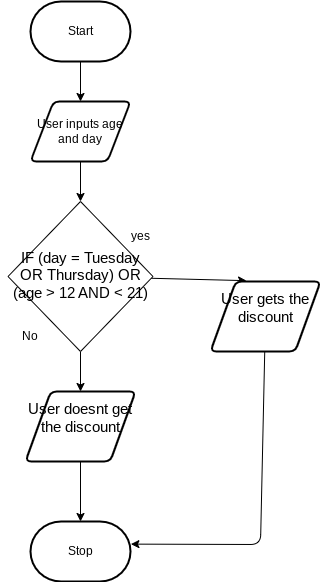

The diagram above was exported from draw.io. Its source (the exported page's mxGraphModel, read from the mxfile embedded in the PNG):
<mxGraphModel dx="520" dy="429" grid="1" gridSize="10" guides="1" tooltips="1" connect="1" arrows="1" fold="1" page="1" pageScale="1" pageWidth="850" pageHeight="1100" math="0" shadow="0">
  <root>
    <mxCell id="0" />
    <mxCell id="1" parent="0" />
    <mxCell id="7" style="edgeStyle=none;html=1;" parent="1" source="2" target="3" edge="1">
      <mxGeometry relative="1" as="geometry" />
    </mxCell>
    <mxCell id="2" value="Start" style="strokeWidth=2;html=1;shape=mxgraph.flowchart.terminator;whiteSpace=wrap;" parent="1" vertex="1">
      <mxGeometry x="300" y="260" width="100" height="60" as="geometry" />
    </mxCell>
    <mxCell id="8" style="edgeStyle=none;html=1;" parent="1" source="3" edge="1">
      <mxGeometry relative="1" as="geometry">
        <mxPoint x="350" y="460" as="targetPoint" />
      </mxGeometry>
    </mxCell>
    <mxCell id="3" value="User inputs age and day" style="shape=parallelogram;html=1;strokeWidth=2;perimeter=parallelogramPerimeter;whiteSpace=wrap;rounded=1;arcSize=12;size=0.23;" parent="1" vertex="1">
      <mxGeometry x="300" y="360" width="100" height="60" as="geometry" />
    </mxCell>
    <mxCell id="10" style="edgeStyle=none;html=1;" parent="1" source="5" target="6" edge="1">
      <mxGeometry relative="1" as="geometry" />
    </mxCell>
    <mxCell id="5" value="&lt;span id=&quot;docs-internal-guid-53308b96-7fff-50a0-43fb-136b3a0d023f&quot;&gt;&lt;p dir=&quot;ltr&quot; style=&quot;line-height: 1.2 ; margin-top: 0pt ; margin-bottom: 0pt&quot;&gt;&lt;span style=&quot;font-size: 11pt ; font-family: &amp;#34;cabin&amp;#34; , sans-serif ; background-color: transparent ; vertical-align: baseline&quot;&gt;User doesnt get the discount&lt;/span&gt;&lt;/p&gt;&lt;div&gt;&lt;span style=&quot;font-size: 11pt ; font-family: &amp;#34;cabin&amp;#34; , sans-serif ; color: rgb(0 , 0 , 0) ; background-color: transparent ; vertical-align: baseline&quot;&gt;&lt;br&gt;&lt;/span&gt;&lt;/div&gt;&lt;/span&gt;" style="shape=parallelogram;html=1;strokeWidth=2;perimeter=parallelogramPerimeter;whiteSpace=wrap;rounded=1;arcSize=12;size=0.23;" parent="1" vertex="1">
      <mxGeometry x="295" y="650" width="110" height="70" as="geometry" />
    </mxCell>
    <mxCell id="6" value="Stop" style="strokeWidth=2;html=1;shape=mxgraph.flowchart.terminator;whiteSpace=wrap;" parent="1" vertex="1">
      <mxGeometry x="300" y="780" width="100" height="60" as="geometry" />
    </mxCell>
    <mxCell id="13" style="edgeStyle=none;html=1;entryX=0.5;entryY=0;entryDx=0;entryDy=0;fontColor=#F0F0F0;" edge="1" parent="1" source="11" target="5">
      <mxGeometry relative="1" as="geometry" />
    </mxCell>
    <mxCell id="14" style="edgeStyle=none;html=1;entryX=0.327;entryY=-0.012;entryDx=0;entryDy=0;entryPerimeter=0;fontColor=#F0F0F0;" edge="1" parent="1" source="11" target="12">
      <mxGeometry relative="1" as="geometry" />
    </mxCell>
    <mxCell id="11" value="&amp;nbsp;&lt;span id=&quot;docs-internal-guid-e47e0e09-7fff-875d-5ef6-5627a097eb3d&quot;&gt;&lt;p dir=&quot;ltr&quot; style=&quot;line-height: 1.2 ; margin-top: 0pt ; margin-bottom: 0pt&quot;&gt;&lt;span style=&quot;font-size: 11pt ; font-family: &amp;#34;cabin&amp;#34; , sans-serif ; background-color: transparent ; vertical-align: baseline&quot;&gt;&lt;font color=&quot;#000000&quot;&gt;IF (day = Tuesday OR Thursday) OR (age &amp;gt; 12 AND &amp;lt; 21)&lt;/font&gt;&lt;/span&gt;&lt;/p&gt;&lt;div&gt;&lt;span style=&quot;font-size: 11pt ; font-family: &amp;#34;cabin&amp;#34; , sans-serif ; color: rgb(0 , 0 , 0) ; background-color: transparent ; vertical-align: baseline&quot;&gt;&lt;br&gt;&lt;/span&gt;&lt;/div&gt;&lt;/span&gt;" style="rhombus;whiteSpace=wrap;html=1;" vertex="1" parent="1">
      <mxGeometry x="277.5" y="460" width="145" height="150" as="geometry" />
    </mxCell>
    <mxCell id="15" style="edgeStyle=none;html=1;fontColor=#F0F0F0;entryX=1.004;entryY=0.377;entryDx=0;entryDy=0;entryPerimeter=0;" edge="1" parent="1" source="12" target="6">
      <mxGeometry relative="1" as="geometry">
        <mxPoint x="535" y="840" as="targetPoint" />
        <Array as="points">
          <mxPoint x="530" y="803" />
        </Array>
      </mxGeometry>
    </mxCell>
    <mxCell id="12" value="&lt;span id=&quot;docs-internal-guid-53308b96-7fff-50a0-43fb-136b3a0d023f&quot;&gt;&lt;p dir=&quot;ltr&quot; style=&quot;line-height: 1.2 ; margin-top: 0pt ; margin-bottom: 0pt&quot;&gt;&lt;span style=&quot;font-size: 11pt ; font-family: &amp;#34;cabin&amp;#34; , sans-serif ; background-color: transparent ; vertical-align: baseline&quot;&gt;User gets the discount&lt;/span&gt;&lt;/p&gt;&lt;div&gt;&lt;span style=&quot;font-size: 11pt ; font-family: &amp;#34;cabin&amp;#34; , sans-serif ; color: rgb(0 , 0 , 0) ; background-color: transparent ; vertical-align: baseline&quot;&gt;&lt;br&gt;&lt;/span&gt;&lt;/div&gt;&lt;/span&gt;" style="shape=parallelogram;html=1;strokeWidth=2;perimeter=parallelogramPerimeter;whiteSpace=wrap;rounded=1;arcSize=12;size=0.23;" vertex="1" parent="1">
      <mxGeometry x="480" y="540" width="110" height="70" as="geometry" />
    </mxCell>
    <mxCell id="16" value="&lt;font color=&quot;#000000&quot;&gt;yes&lt;span style=&quot;font-family: monospace ; font-size: 0px&quot;&gt;%3CmxGraphModel%3E%3Croot%3E%3CmxCell%20id%3D%220%22%2F%3E%3CmxCell%20id%3D%221%22%20parent%3D%220%22%2F%3E%3CmxCell%20id%3D%222%22%20value%3D%22%26lt%3Bspan%20id%3D%26quot%3Bdocs-internal-guid-53308b96-7fff-50a0-43fb-136b3a0d023f%26quot%3B%26gt%3B%26lt%3Bp%20dir%3D%26quot%3Bltr%26quot%3B%20style%3D%26quot%3Bline-height%3A%201.2%20%3B%20margin-top%3A%200pt%20%3B%20margin-bottom%3A%200pt%26quot%3B%26gt%3B%26lt%3Bspan%20style%3D%26quot%3Bfont-size%3A%2011pt%20%3B%20font-family%3A%20%26amp%3B%2334%3Bcabin%26amp%3B%2334%3B%20%2C%20sans-serif%20%3B%20background-color%3A%20transparent%20%3B%20vertical-align%3A%20baseline%26quot%3B%26gt%3BUser%20doesnt%20get%20the%20discount%26lt%3B%2Fspan%26gt%3B%26lt%3B%2Fp%26gt%3B%26lt%3Bdiv%26gt%3B%26lt%3Bspan%20style%3D%26quot%3Bfont-size%3A%2011pt%20%3B%20font-family%3A%20%26amp%3B%2334%3Bcabin%26amp%3B%2334%3B%20%2C%20sans-serif%20%3B%20color%3A%20rgb(0%20%2C%200%20%2C%200)%20%3B%20background-color%3A%20transparent%20%3B%20vertical-align%3A%20baseline%26quot%3B%26gt%3B%26lt%3Bbr%26gt%3B%26lt%3B%2Fspan%26gt%3B%26lt%3B%2Fdiv%26gt%3B%26lt%3B%2Fspan%26gt%3B%22%20style%3D%22shape%3Dparallelogram%3Bhtml%3D1%3BstrokeWidth%3D2%3Bperimeter%3DparallelogramPerimeter%3BwhiteSpace%3Dwrap%3Brounded%3D1%3BarcSize%3D12%3Bsize%3D0.23%3B%22%20vertex%3D%221%22%20parent%3D%221%22%3E%3CmxGeometry%20x%3D%22300%22%20y%3D%22650%22%20width%3D%22110%22%20height%3D%2270%22%20as%3D%22geometry%22%2F%3E%3C%2FmxCell%3E%3C%2Froot%3E%3C%2FmxGraphModel%3E&lt;/span&gt;&lt;span style=&quot;font-family: monospace ; font-size: 0px&quot;&gt;%3CmxGraphModel%3E%3Croot%3E%3CmxCell%20id%3D%220%22%2F%3E%3CmxCell%20id%3D%221%22%20parent%3D%220%22%2F%3E%3CmxCell%20id%3D%222%22%20value%3D%22%26lt%3Bspan%20id%3D%26quot%3Bdocs-internal-guid-53308b96-7fff-50a0-43fb-136b3a0d023f%26quot%3B%26gt%3B%26lt%3Bp%20dir%3D%26quot%3Bltr%26quot%3B%20style%3D%26quot%3Bline-height%3A%201.2%20%3B%20margin-top%3A%200pt%20%3B%20margin-bottom%3A%200pt%26quot%3B%26gt%3B%26lt%3Bspan%20style%3D%26quot%3Bfont-size%3A%2011pt%20%3B%20font-family%3A%20%26amp%3B%2334%3Bcabin%26amp%3B%2334%3B%20%2C%20sans-serif%20%3B%20background-color%3A%20transparent%20%3B%20vertical-align%3A%20baseline%26quot%3B%26gt%3BUser%20doesnt%20get%20the%20discount%26lt%3B%2Fspan%26gt%3B%26lt%3B%2Fp%26gt%3B%26lt%3Bdiv%26gt%3B%26lt%3Bspan%20style%3D%26quot%3Bfont-size%3A%2011pt%20%3B%20font-family%3A%20%26amp%3B%2334%3Bcabin%26amp%3B%2334%3B%20%2C%20sans-serif%20%3B%20color%3A%20rgb(0%20%2C%200%20%2C%200)%20%3B%20background-color%3A%20transparent%20%3B%20vertical-align%3A%20baseline%26quot%3B%26gt%3B%26lt%3Bbr%26gt%3B%26lt%3B%2Fspan%26gt%3B%26lt%3B%2Fdiv%26gt%3B%26lt%3B%2Fspan%26gt%3B%22%20style%3D%22shape%3Dparallelogram%3Bhtml%3D1%3BstrokeWidth%3D2%3Bperimeter%3DparallelogramPerimeter%3BwhiteSpace%3Dwrap%3Brounded%3D1%3BarcSize%3D12%3Bsize%3D0.23%3B%22%20vertex%3D%221%22%20parent%3D%221%22%3E%3CmxGeometry%20x%3D%22300%22%20y%3D%22650%22%20width%3D%22110%22%20height%3D%2270%22%20as%3D%22geometry%22%2F%3E%3C%2FmxCell%3E%3C%2Froot%3E%3C%2FmxGraphModel%3E&lt;/span&gt;&lt;/font&gt;" style="text;html=1;strokeColor=none;fillColor=none;align=center;verticalAlign=middle;whiteSpace=wrap;rounded=0;fontColor=#F0F0F0;" vertex="1" parent="1">
      <mxGeometry x="380" y="480" width="60" height="30" as="geometry" />
    </mxCell>
    <mxCell id="17" value="&lt;font color=&quot;#000000&quot;&gt;No&lt;/font&gt;" style="text;html=1;strokeColor=none;fillColor=none;align=center;verticalAlign=middle;whiteSpace=wrap;rounded=0;fontColor=#F0F0F0;" vertex="1" parent="1">
      <mxGeometry x="270" y="580" width="60" height="30" as="geometry" />
    </mxCell>
  </root>
</mxGraphModel>